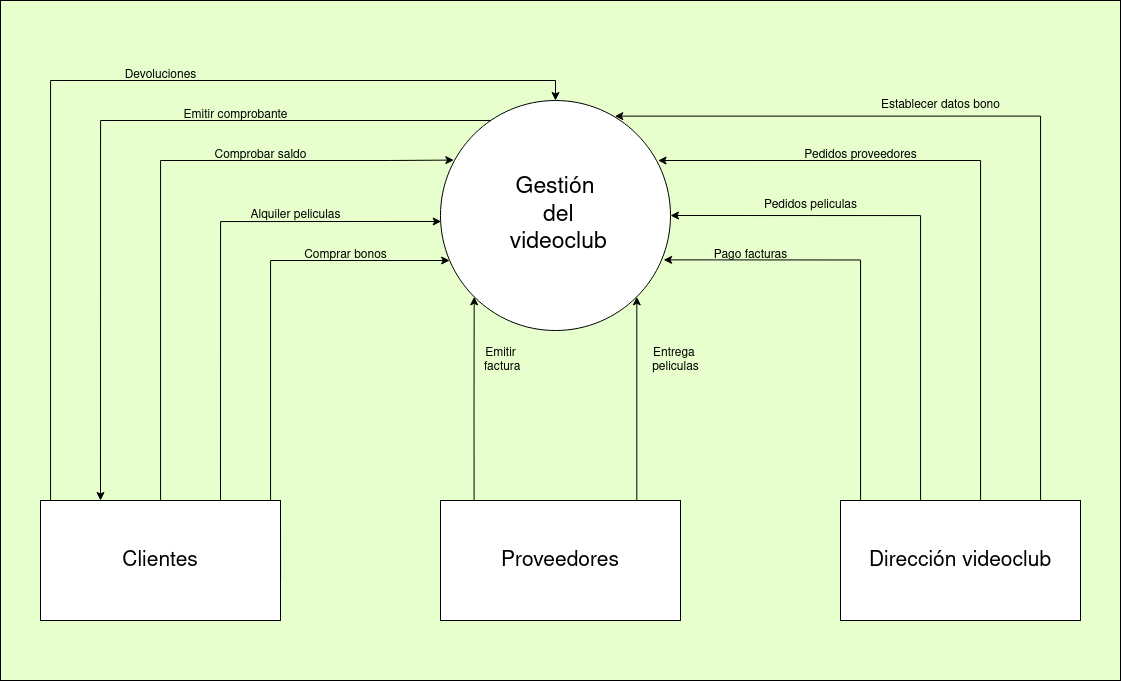

The diagram above was exported from draw.io. Its source (the exported page's mxGraphModel, read from the mxfile embedded in the PNG):
<mxGraphModel dx="1165" dy="588" grid="1" gridSize="10" guides="1" tooltips="1" connect="1" arrows="1" fold="1" page="1" pageScale="1" pageWidth="1169" pageHeight="827" background="#E6FFCC" math="0" shadow="0">
  <root>
    <mxCell id="0" />
    <mxCell id="1" parent="0" />
    <mxCell id="YE4T8GTn03a8acSIZcWk-19" value="" style="rounded=0;whiteSpace=wrap;html=1;fillColor=none;" vertex="1" parent="1">
      <mxGeometry x="40" y="80" width="1120" height="680" as="geometry" />
    </mxCell>
    <mxCell id="YE4T8GTn03a8acSIZcWk-8" style="edgeStyle=orthogonalEdgeStyle;rounded=0;orthogonalLoop=1;jettySize=auto;html=1;exitX=0.5;exitY=0;exitDx=0;exitDy=0;entryX=0.044;entryY=0;entryDx=0;entryDy=0;entryPerimeter=0;startArrow=classic;startFill=1;endArrow=none;endFill=0;" edge="1" parent="1" source="dgO8ZEKT8CytuHklvyCe-1" target="dgO8ZEKT8CytuHklvyCe-3">
      <mxGeometry relative="1" as="geometry">
        <mxPoint x="100" y="610" as="targetPoint" />
        <Array as="points">
          <mxPoint x="595" y="160" />
          <mxPoint x="90" y="160" />
          <mxPoint x="90" y="610" />
          <mxPoint x="91" y="610" />
        </Array>
      </mxGeometry>
    </mxCell>
    <mxCell id="dgO8ZEKT8CytuHklvyCe-1" value="&lt;div style=&quot;font-size: 23px;&quot;&gt;&lt;font style=&quot;font-size: 23px;&quot;&gt;Gestión&lt;/font&gt;&lt;/div&gt;&lt;div style=&quot;font-size: 23px;&quot;&gt;&lt;font style=&quot;font-size: 23px;&quot;&gt;&amp;nbsp;del&lt;/font&gt;&lt;/div&gt;&lt;div style=&quot;font-size: 23px;&quot;&gt;&lt;font style=&quot;font-size: 23px;&quot;&gt;&amp;nbsp;videoclub&lt;/font&gt;&lt;/div&gt;" style="ellipse;whiteSpace=wrap;html=1;aspect=fixed;" parent="1" vertex="1">
      <mxGeometry x="480" y="180" width="230" height="230" as="geometry" />
    </mxCell>
    <mxCell id="YE4T8GTn03a8acSIZcWk-4" style="edgeStyle=orthogonalEdgeStyle;rounded=0;orthogonalLoop=1;jettySize=auto;html=1;exitX=1;exitY=0;exitDx=0;exitDy=0;" edge="1" parent="1" source="dgO8ZEKT8CytuHklvyCe-3" target="dgO8ZEKT8CytuHklvyCe-1">
      <mxGeometry relative="1" as="geometry">
        <mxPoint x="470" y="340" as="targetPoint" />
        <Array as="points">
          <mxPoint x="310" y="660" />
          <mxPoint x="310" y="340" />
        </Array>
      </mxGeometry>
    </mxCell>
    <mxCell id="YE4T8GTn03a8acSIZcWk-5" style="edgeStyle=orthogonalEdgeStyle;rounded=0;orthogonalLoop=1;jettySize=auto;html=1;exitX=0.75;exitY=0;exitDx=0;exitDy=0;entryX=0.003;entryY=0.526;entryDx=0;entryDy=0;entryPerimeter=0;" edge="1" parent="1" source="dgO8ZEKT8CytuHklvyCe-3" target="dgO8ZEKT8CytuHklvyCe-1">
      <mxGeometry relative="1" as="geometry">
        <mxPoint x="260" y="620.61" as="sourcePoint" />
        <mxPoint x="470" y="320" as="targetPoint" />
        <Array as="points">
          <mxPoint x="260" y="301" />
        </Array>
      </mxGeometry>
    </mxCell>
    <mxCell id="YE4T8GTn03a8acSIZcWk-6" style="edgeStyle=orthogonalEdgeStyle;rounded=0;orthogonalLoop=1;jettySize=auto;html=1;exitX=0.5;exitY=0;exitDx=0;exitDy=0;entryX=0.058;entryY=0.259;entryDx=0;entryDy=0;entryPerimeter=0;" edge="1" parent="1" target="dgO8ZEKT8CytuHklvyCe-1">
      <mxGeometry relative="1" as="geometry">
        <mxPoint x="90" y="660" as="sourcePoint" />
        <mxPoint x="430" y="250" as="targetPoint" />
        <Array as="points">
          <mxPoint x="200" y="660" />
          <mxPoint x="200" y="240" />
          <mxPoint x="430" y="240" />
        </Array>
      </mxGeometry>
    </mxCell>
    <mxCell id="YE4T8GTn03a8acSIZcWk-7" style="edgeStyle=orthogonalEdgeStyle;rounded=0;orthogonalLoop=1;jettySize=auto;html=1;exitX=0.25;exitY=0;exitDx=0;exitDy=0;startArrow=classic;startFill=1;endArrow=none;endFill=0;" edge="1" parent="1" source="dgO8ZEKT8CytuHklvyCe-3" target="dgO8ZEKT8CytuHklvyCe-1">
      <mxGeometry relative="1" as="geometry">
        <Array as="points">
          <mxPoint x="140" y="200" />
        </Array>
      </mxGeometry>
    </mxCell>
    <mxCell id="dgO8ZEKT8CytuHklvyCe-3" value="&lt;font style=&quot;font-size: 21px;&quot;&gt;Clientes&lt;/font&gt;" style="rounded=0;whiteSpace=wrap;html=1;" parent="1" vertex="1">
      <mxGeometry x="80" y="580" width="240" height="120" as="geometry" />
    </mxCell>
    <mxCell id="dgO8ZEKT8CytuHklvyCe-7" value="&lt;div&gt;Alquiler peliculas&lt;/div&gt;" style="text;html=1;align=center;verticalAlign=middle;resizable=0;points=[];autosize=1;strokeColor=none;fillColor=none;rotation=0;" parent="1" vertex="1">
      <mxGeometry x="280" y="280" width="110" height="30" as="geometry" />
    </mxCell>
    <mxCell id="dgO8ZEKT8CytuHklvyCe-9" value="&lt;div&gt;Comprar bonos&lt;/div&gt;" style="text;html=1;align=center;verticalAlign=middle;resizable=0;points=[];autosize=1;strokeColor=none;fillColor=none;rotation=0;" parent="1" vertex="1">
      <mxGeometry x="330" y="320" width="110" height="30" as="geometry" />
    </mxCell>
    <mxCell id="dgO8ZEKT8CytuHklvyCe-11" value="Comprobar saldo" style="text;html=1;align=center;verticalAlign=middle;resizable=0;points=[];autosize=1;strokeColor=none;fillColor=none;rotation=0;" parent="1" vertex="1">
      <mxGeometry x="240" y="220" width="120" height="30" as="geometry" />
    </mxCell>
    <mxCell id="dgO8ZEKT8CytuHklvyCe-13" value="&lt;div&gt;Emitir comprobante&lt;/div&gt;" style="text;html=1;align=center;verticalAlign=middle;resizable=0;points=[];autosize=1;strokeColor=none;fillColor=none;rotation=0;" parent="1" vertex="1">
      <mxGeometry x="210" y="180" width="130" height="30" as="geometry" />
    </mxCell>
    <mxCell id="dgO8ZEKT8CytuHklvyCe-15" value="&lt;div&gt;Devoluciones&lt;/div&gt;" style="text;html=1;align=center;verticalAlign=middle;resizable=0;points=[];autosize=1;strokeColor=none;fillColor=none;rotation=0;" parent="1" vertex="1">
      <mxGeometry x="150" y="140" width="100" height="30" as="geometry" />
    </mxCell>
    <mxCell id="dgO8ZEKT8CytuHklvyCe-17" value="&lt;div&gt;Pedidos peliculas&lt;/div&gt;" style="text;html=1;align=center;verticalAlign=middle;resizable=0;points=[];autosize=1;strokeColor=none;fillColor=none;rotation=0;" parent="1" vertex="1">
      <mxGeometry x="790" y="270" width="120" height="30" as="geometry" />
    </mxCell>
    <mxCell id="dgO8ZEKT8CytuHklvyCe-21" value="&lt;div&gt;Emitir&lt;/div&gt;&lt;div&gt;&amp;nbsp;factura&lt;/div&gt;" style="text;html=1;align=center;verticalAlign=middle;resizable=0;points=[];autosize=1;strokeColor=none;fillColor=none;rotation=0;" parent="1" vertex="1">
      <mxGeometry x="510" y="420" width="60" height="40" as="geometry" />
    </mxCell>
    <mxCell id="dgO8ZEKT8CytuHklvyCe-24" value="&lt;div&gt;Entrega&amp;nbsp;&lt;/div&gt;&lt;div&gt;peliculas&lt;/div&gt;" style="text;html=1;align=center;verticalAlign=middle;resizable=0;points=[];autosize=1;strokeColor=none;fillColor=none;rotation=0;" parent="1" vertex="1">
      <mxGeometry x="680" y="420" width="70" height="40" as="geometry" />
    </mxCell>
    <mxCell id="YE4T8GTn03a8acSIZcWk-9" style="edgeStyle=orthogonalEdgeStyle;rounded=0;orthogonalLoop=1;jettySize=auto;html=1;exitX=0.14;exitY=-0.003;exitDx=0;exitDy=0;entryX=0;entryY=1;entryDx=0;entryDy=0;exitPerimeter=0;" edge="1" parent="1" source="YE4T8GTn03a8acSIZcWk-2" target="dgO8ZEKT8CytuHklvyCe-1">
      <mxGeometry relative="1" as="geometry" />
    </mxCell>
    <mxCell id="YE4T8GTn03a8acSIZcWk-11" style="edgeStyle=orthogonalEdgeStyle;rounded=0;orthogonalLoop=1;jettySize=auto;html=1;exitX=0.818;exitY=0.006;exitDx=0;exitDy=0;entryX=1;entryY=1;entryDx=0;entryDy=0;exitPerimeter=0;" edge="1" parent="1" source="YE4T8GTn03a8acSIZcWk-2" target="dgO8ZEKT8CytuHklvyCe-1">
      <mxGeometry relative="1" as="geometry" />
    </mxCell>
    <mxCell id="YE4T8GTn03a8acSIZcWk-2" value="&lt;div style=&quot;font-size: 13px;&quot;&gt;&lt;font style=&quot;font-size: 21px;&quot;&gt;Proveedores&lt;/font&gt;&lt;/div&gt;" style="rounded=0;whiteSpace=wrap;html=1;" vertex="1" parent="1">
      <mxGeometry x="480" y="580" width="240" height="120" as="geometry" />
    </mxCell>
    <mxCell id="YE4T8GTn03a8acSIZcWk-12" style="edgeStyle=orthogonalEdgeStyle;rounded=0;orthogonalLoop=1;jettySize=auto;html=1;exitX=0.25;exitY=0;exitDx=0;exitDy=0;entryX=1;entryY=0.5;entryDx=0;entryDy=0;" edge="1" parent="1" source="YE4T8GTn03a8acSIZcWk-3" target="dgO8ZEKT8CytuHklvyCe-1">
      <mxGeometry relative="1" as="geometry">
        <Array as="points">
          <mxPoint x="960" y="660" />
          <mxPoint x="960" y="295" />
        </Array>
      </mxGeometry>
    </mxCell>
    <mxCell id="YE4T8GTn03a8acSIZcWk-13" style="edgeStyle=orthogonalEdgeStyle;rounded=0;orthogonalLoop=1;jettySize=auto;html=1;exitX=0;exitY=0;exitDx=0;exitDy=0;entryX=0.97;entryY=0.693;entryDx=0;entryDy=0;entryPerimeter=0;" edge="1" parent="1" source="YE4T8GTn03a8acSIZcWk-3" target="dgO8ZEKT8CytuHklvyCe-1">
      <mxGeometry relative="1" as="geometry">
        <mxPoint x="790" y="350" as="targetPoint" />
        <Array as="points">
          <mxPoint x="900" y="660" />
          <mxPoint x="900" y="339" />
        </Array>
      </mxGeometry>
    </mxCell>
    <mxCell id="YE4T8GTn03a8acSIZcWk-15" style="edgeStyle=orthogonalEdgeStyle;rounded=0;orthogonalLoop=1;jettySize=auto;html=1;exitX=0.5;exitY=0;exitDx=0;exitDy=0;entryX=0.946;entryY=0.261;entryDx=0;entryDy=0;entryPerimeter=0;" edge="1" parent="1" source="YE4T8GTn03a8acSIZcWk-3" target="dgO8ZEKT8CytuHklvyCe-1">
      <mxGeometry relative="1" as="geometry">
        <mxPoint x="740" y="260" as="targetPoint" />
        <Array as="points">
          <mxPoint x="1020" y="660" />
          <mxPoint x="1020" y="240" />
        </Array>
      </mxGeometry>
    </mxCell>
    <mxCell id="YE4T8GTn03a8acSIZcWk-17" style="edgeStyle=orthogonalEdgeStyle;rounded=0;orthogonalLoop=1;jettySize=auto;html=1;exitX=0.75;exitY=0;exitDx=0;exitDy=0;entryX=0.758;entryY=0.068;entryDx=0;entryDy=0;entryPerimeter=0;" edge="1" parent="1" source="YE4T8GTn03a8acSIZcWk-3" target="dgO8ZEKT8CytuHklvyCe-1">
      <mxGeometry relative="1" as="geometry">
        <mxPoint x="760" y="170" as="targetPoint" />
        <Array as="points">
          <mxPoint x="1080" y="660" />
          <mxPoint x="1080" y="196" />
        </Array>
      </mxGeometry>
    </mxCell>
    <mxCell id="YE4T8GTn03a8acSIZcWk-3" value="&lt;font style=&quot;font-size: 21px;&quot;&gt;Dirección videoclub&lt;/font&gt;" style="rounded=0;whiteSpace=wrap;html=1;" vertex="1" parent="1">
      <mxGeometry x="880" y="580" width="240" height="120" as="geometry" />
    </mxCell>
    <mxCell id="YE4T8GTn03a8acSIZcWk-14" value="Pago facturas" style="text;html=1;align=center;verticalAlign=middle;resizable=0;points=[];autosize=1;strokeColor=none;fillColor=none;rotation=0;" vertex="1" parent="1">
      <mxGeometry x="740" y="320" width="100" height="30" as="geometry" />
    </mxCell>
    <mxCell id="YE4T8GTn03a8acSIZcWk-16" value="&lt;div&gt;Pedidos proveedores&lt;/div&gt;" style="text;html=1;align=center;verticalAlign=middle;resizable=0;points=[];autosize=1;strokeColor=none;fillColor=none;rotation=0;" vertex="1" parent="1">
      <mxGeometry x="830" y="220" width="140" height="30" as="geometry" />
    </mxCell>
    <mxCell id="YE4T8GTn03a8acSIZcWk-18" value="&lt;div&gt;Establecer datos bono&lt;/div&gt;" style="text;html=1;align=center;verticalAlign=middle;resizable=0;points=[];autosize=1;strokeColor=none;fillColor=none;" vertex="1" parent="1">
      <mxGeometry x="910" y="170" width="140" height="30" as="geometry" />
    </mxCell>
  </root>
</mxGraphModel>